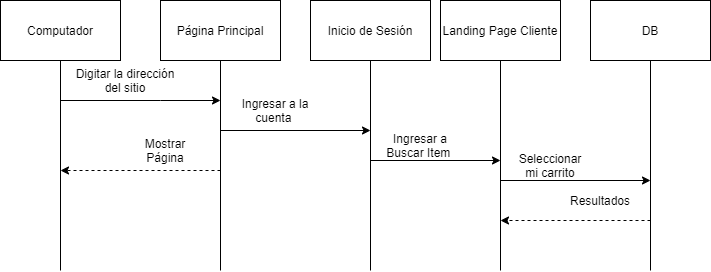

The diagram above was exported from draw.io. Its source (the exported page's mxGraphModel, read from the mxfile embedded in the PNG):
<mxGraphModel dx="862" dy="433" grid="1" gridSize="10" guides="1" tooltips="1" connect="1" arrows="1" fold="1" page="1" pageScale="1" pageWidth="850" pageHeight="1100" math="0" shadow="0">
  <root>
    <mxCell id="0" />
    <mxCell id="1" parent="0" />
    <mxCell id="ngr3Hd0dCwzCGEXYm_0m-26" value="Página Principal" style="rounded=0;whiteSpace=wrap;html=1;" vertex="1" parent="1">
      <mxGeometry x="160" y="170" width="120" height="60" as="geometry" />
    </mxCell>
    <mxCell id="ngr3Hd0dCwzCGEXYm_0m-27" value="Inicio de Sesión" style="rounded=0;whiteSpace=wrap;html=1;" vertex="1" parent="1">
      <mxGeometry x="310" y="170" width="120" height="60" as="geometry" />
    </mxCell>
    <mxCell id="ngr3Hd0dCwzCGEXYm_0m-28" value="" style="endArrow=none;html=1;entryX=0.5;entryY=1;entryDx=0;entryDy=0;" edge="1" parent="1" target="ngr3Hd0dCwzCGEXYm_0m-26">
      <mxGeometry width="50" height="50" relative="1" as="geometry">
        <mxPoint x="220" y="440" as="sourcePoint" />
        <mxPoint x="360" y="390" as="targetPoint" />
      </mxGeometry>
    </mxCell>
    <mxCell id="ngr3Hd0dCwzCGEXYm_0m-29" value="" style="endArrow=none;html=1;" edge="1" parent="1" target="ngr3Hd0dCwzCGEXYm_0m-27">
      <mxGeometry width="50" height="50" relative="1" as="geometry">
        <mxPoint x="370" y="440" as="sourcePoint" />
        <mxPoint x="370" y="350" as="targetPoint" />
      </mxGeometry>
    </mxCell>
    <mxCell id="ngr3Hd0dCwzCGEXYm_0m-30" value="" style="endArrow=classic;html=1;" edge="1" parent="1">
      <mxGeometry width="50" height="50" relative="1" as="geometry">
        <mxPoint x="220" y="300" as="sourcePoint" />
        <mxPoint x="370" y="300" as="targetPoint" />
      </mxGeometry>
    </mxCell>
    <mxCell id="ngr3Hd0dCwzCGEXYm_0m-31" value="Ingresar a la cuenta&amp;nbsp;" style="text;html=1;strokeColor=none;fillColor=none;align=center;verticalAlign=middle;whiteSpace=wrap;rounded=0;" vertex="1" parent="1">
      <mxGeometry x="240" y="270" width="70" height="20" as="geometry" />
    </mxCell>
    <mxCell id="ngr3Hd0dCwzCGEXYm_0m-32" value="Computador" style="rounded=0;whiteSpace=wrap;html=1;" vertex="1" parent="1">
      <mxGeometry y="170" width="120" height="60" as="geometry" />
    </mxCell>
    <mxCell id="ngr3Hd0dCwzCGEXYm_0m-33" value="" style="endArrow=none;html=1;entryX=0.5;entryY=1;entryDx=0;entryDy=0;" edge="1" parent="1" target="ngr3Hd0dCwzCGEXYm_0m-32">
      <mxGeometry width="50" height="50" relative="1" as="geometry">
        <mxPoint x="60" y="440" as="sourcePoint" />
        <mxPoint x="200" y="390" as="targetPoint" />
      </mxGeometry>
    </mxCell>
    <mxCell id="ngr3Hd0dCwzCGEXYm_0m-34" value="" style="endArrow=classic;html=1;rounded=0;" edge="1" parent="1">
      <mxGeometry width="50" height="50" relative="1" as="geometry">
        <mxPoint x="60" y="270" as="sourcePoint" />
        <mxPoint x="220" y="270" as="targetPoint" />
        <Array as="points">
          <mxPoint x="160" y="270" />
        </Array>
      </mxGeometry>
    </mxCell>
    <mxCell id="ngr3Hd0dCwzCGEXYm_0m-35" value="Digitar la dirección del sitio" style="text;html=1;strokeColor=none;fillColor=none;align=center;verticalAlign=middle;whiteSpace=wrap;rounded=0;" vertex="1" parent="1">
      <mxGeometry x="70" y="240" width="110" height="20" as="geometry" />
    </mxCell>
    <mxCell id="ngr3Hd0dCwzCGEXYm_0m-36" value="" style="endArrow=classic;html=1;dashed=1;" edge="1" parent="1">
      <mxGeometry width="50" height="50" relative="1" as="geometry">
        <mxPoint x="220" y="340" as="sourcePoint" />
        <mxPoint x="60" y="340" as="targetPoint" />
      </mxGeometry>
    </mxCell>
    <mxCell id="ngr3Hd0dCwzCGEXYm_0m-37" value="Mostrar Página" style="text;html=1;strokeColor=none;fillColor=none;align=center;verticalAlign=middle;whiteSpace=wrap;rounded=0;" vertex="1" parent="1">
      <mxGeometry x="130" y="310" width="70" height="20" as="geometry" />
    </mxCell>
    <mxCell id="ngr3Hd0dCwzCGEXYm_0m-38" value="Landing Page Cliente" style="rounded=0;whiteSpace=wrap;html=1;" vertex="1" parent="1">
      <mxGeometry x="440" y="170" width="120" height="60" as="geometry" />
    </mxCell>
    <mxCell id="ngr3Hd0dCwzCGEXYm_0m-39" value="" style="endArrow=none;html=1;entryX=0.5;entryY=1;entryDx=0;entryDy=0;" edge="1" parent="1" target="ngr3Hd0dCwzCGEXYm_0m-38">
      <mxGeometry width="50" height="50" relative="1" as="geometry">
        <mxPoint x="500" y="440" as="sourcePoint" />
        <mxPoint x="530" y="350" as="targetPoint" />
      </mxGeometry>
    </mxCell>
    <mxCell id="ngr3Hd0dCwzCGEXYm_0m-40" value="" style="endArrow=classic;html=1;" edge="1" parent="1">
      <mxGeometry width="50" height="50" relative="1" as="geometry">
        <mxPoint x="370" y="330" as="sourcePoint" />
        <mxPoint x="500" y="330" as="targetPoint" />
      </mxGeometry>
    </mxCell>
    <mxCell id="ngr3Hd0dCwzCGEXYm_0m-41" value="Ingresar a Buscar Item&amp;nbsp;" style="text;html=1;strokeColor=none;fillColor=none;align=center;verticalAlign=middle;whiteSpace=wrap;rounded=0;" vertex="1" parent="1">
      <mxGeometry x="380" y="310" width="80" height="10" as="geometry" />
    </mxCell>
    <mxCell id="ngr3Hd0dCwzCGEXYm_0m-42" value="DB" style="rounded=0;whiteSpace=wrap;html=1;" vertex="1" parent="1">
      <mxGeometry x="590" y="170" width="120" height="60" as="geometry" />
    </mxCell>
    <mxCell id="ngr3Hd0dCwzCGEXYm_0m-43" value="" style="endArrow=none;html=1;entryX=0.5;entryY=1;entryDx=0;entryDy=0;" edge="1" parent="1" target="ngr3Hd0dCwzCGEXYm_0m-42">
      <mxGeometry width="50" height="50" relative="1" as="geometry">
        <mxPoint x="650" y="440" as="sourcePoint" />
        <mxPoint x="710" y="340" as="targetPoint" />
      </mxGeometry>
    </mxCell>
    <mxCell id="ngr3Hd0dCwzCGEXYm_0m-44" value="" style="endArrow=classic;html=1;" edge="1" parent="1">
      <mxGeometry width="50" height="50" relative="1" as="geometry">
        <mxPoint x="500" y="350" as="sourcePoint" />
        <mxPoint x="650" y="350" as="targetPoint" />
      </mxGeometry>
    </mxCell>
    <mxCell id="ngr3Hd0dCwzCGEXYm_0m-45" value="Seleccionar mi carrito" style="text;html=1;strokeColor=none;fillColor=none;align=center;verticalAlign=middle;whiteSpace=wrap;rounded=0;" vertex="1" parent="1">
      <mxGeometry x="510" y="330" width="80" height="10" as="geometry" />
    </mxCell>
    <mxCell id="ngr3Hd0dCwzCGEXYm_0m-46" value="" style="endArrow=classic;html=1;dashed=1;" edge="1" parent="1">
      <mxGeometry width="50" height="50" relative="1" as="geometry">
        <mxPoint x="650" y="390" as="sourcePoint" />
        <mxPoint x="500" y="390" as="targetPoint" />
      </mxGeometry>
    </mxCell>
    <mxCell id="ngr3Hd0dCwzCGEXYm_0m-47" value="Resultados" style="text;html=1;strokeColor=none;fillColor=none;align=center;verticalAlign=middle;whiteSpace=wrap;rounded=0;" vertex="1" parent="1">
      <mxGeometry x="580" y="360" width="40" height="20" as="geometry" />
    </mxCell>
  </root>
</mxGraphModel>